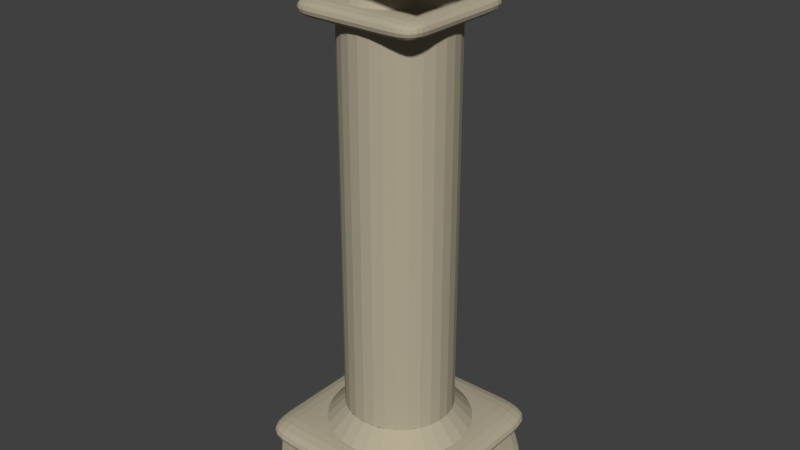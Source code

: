 # Source: COLUMNA.blend  (saved by Blender 2.78.0; exported with 4.5.12 LTS)
import bpy
from mathutils import Matrix  # noqa: F401  (used for matrix-valued properties, if any)

bpy.ops.wm.read_factory_settings(use_empty=True)
scene = bpy.context.scene
scene.name = 'Scene'

# ---- collections
col_collection_1 = bpy.data.collections.new('Collection 1'); scene.collection.children.link(col_collection_1)

# ---- materials (node trees are filled in below, after node groups)
mat_material_001 = bpy.data.materials.new('Material.001')
mat_material_001.alpha_threshold = 0.0
mat_material_001.use_transparent_shadow = False
mat_material_001.diffuse_color = (0.448, 0.3962, 0.2895, 1.0)
mat_material_001.roughness = 0.5

# ---- material node trees

# ---- world
world_world = bpy.data.worlds.new('World'); scene.world = world_world
world_world.color = (0.05088, 0.05088, 0.05088)
world_world.use_sun_shadow = False
world_world.sun_shadow_jitter_overblur = 0.0
world_world.cycles.sampling_method = 'MANUAL'

# ---- meshes
me_plano_005 = bpy.data.meshes.new('Plano.005')
me_plano_005.from_pydata([(-1.0, -1.0, 0.0), (1.0, -1.0, 0.0), (-1.0, 1.0, 0.0), (1.0, 1.0, 0.0), (-1.0, 1.0, 0.0), (-1.0, -1.0, 0.0), (1.0, -1.0, 0.0), (1.0, 1.0, 0.0), (-1.386, 1.386, 0.3081), (-1.386, -1.386, 0.3081), (1.386, -1.386, 0.3081), (1.386, 1.386, 0.3081)], [], [(0, 2, 3, 1), (6, 7, 11, 10), (1, 3, 7, 6), (2, 0, 5, 4), (3, 2, 4, 7), (0, 1, 6, 5), (9, 10, 11, 8), (4, 5, 9, 8), (7, 4, 8, 11), (5, 6, 10, 9)])
me_plano_005.materials.append(mat_material_001)
me_plano_005.use_remesh_preserve_volume = False
me_plano_005.use_remesh_preserve_attributes = False
me_plano_005.use_mirror_vertex_groups = False
me_plano_005.update()
me_plano_004 = bpy.data.meshes.new('Plano.004')
me_plano_004.from_pydata([(-1.0, -1.0, 0.0), (1.0, -1.0, 0.0), (-1.0, 1.0, 0.0), (1.0, 1.0, 0.0), (-1.0, 0.0, 0.0), (0.0, -1.0, 0.0), (1.0, 0.0, 0.0), (0.0, 1.0, 0.0), (0.0, 0.0, 0.0), (-1.0, -0.5, 0.0), (0.5, -1.0, 0.0), (1.0, 0.5, 0.0), (-0.5, 1.0, 0.0), (-1.0, 0.5, 0.0), (-0.5, -1.0, 0.0), (1.0, -0.5, 0.0), (0.5, 1.0, 0.0), (0.0, 0.5, 0.0), (0.0, -0.5, 0.0), (-0.5, 0.0, 0.0), (0.5, 0.0, 0.0), (0.5, -0.5, 0.0), (-0.5, -0.5, 0.0), (-0.5, 0.5, 0.0), (0.5, 0.5, 0.0), (-1.0, -0.5, 0.0), (1.0, -0.5, 0.0), (0.0, -0.5, 0.0), (0.5, -0.5, 0.0), (-0.5, -0.5, 0.0), (-1.0, -1.0, 0.25), (1.0, -1.0, 0.25), (-1.0, 1.0, 0.25), (1.0, 1.0, 0.25), (-1.0, 0.0, 0.25), (0.0, -1.0, 0.25), (1.0, 0.0, 0.25), (0.0, 1.0, 0.25), (0.0, 0.0, 0.25), (-1.0, -0.5, 0.25), (0.5, -1.0, 0.25), (1.0, 0.5, 0.25), (-0.5, 1.0, 0.25), (-1.0, 0.5, 0.25), (-0.5, -1.0, 0.25), (1.0, -0.5, 0.25), (0.5, 1.0, 0.25), (0.0, 0.5, 0.25), (0.0, -0.5, 0.25), (-0.5, 0.0, 0.25), (0.5, 0.0, 0.25), (0.5, -0.5, 0.25), (-0.5, -0.5, 0.25), (-0.5, 0.5, 0.25), (0.5, 0.5, 0.25), (-1.0, -0.5, 0.25), (1.0, -0.5, 0.25), (0.0, -0.5, 0.25), (0.5, -0.5, 0.25), (-0.5, -0.5, 0.25)], [], [(24, 16, 3, 11), (23, 12, 7, 17), (22, 19, 8, 18), (21, 20, 6, 15), (18, 8, 20, 21), (27, 18, 21, 28), (28, 21, 15, 26), (9, 4, 19, 22), (25, 9, 22, 29), (29, 22, 18, 27), (13, 2, 12, 23), (4, 13, 23, 19), (19, 23, 17, 8), (17, 7, 16, 24), (8, 17, 24, 20), (20, 24, 11, 6), (14, 29, 27, 5), (0, 25, 29, 14), (10, 28, 26, 1), (5, 27, 28, 10), (54, 41, 33, 46), (53, 47, 37, 42), (52, 48, 38, 49), (51, 45, 36, 50), (48, 51, 50, 38), (57, 58, 51, 48), (58, 56, 45, 51), (39, 52, 49, 34), (55, 59, 52, 39), (59, 57, 48, 52), (43, 53, 42, 32), (34, 49, 53, 43), (49, 38, 47, 53), (47, 54, 46, 37), (38, 50, 54, 47), (50, 36, 41, 54), (44, 35, 57, 59), (30, 44, 59, 55), (40, 31, 56, 58), (35, 40, 58, 57), (1, 26, 56, 31), (13, 4, 34, 43), (3, 16, 46, 33), (4, 9, 39, 34), (14, 5, 35, 44), (5, 10, 40, 35), (15, 6, 36, 45), (6, 11, 41, 36), (16, 7, 37, 46), (25, 0, 30, 55), (7, 12, 42, 37), (10, 1, 31, 40), (2, 13, 43, 32), (11, 3, 33, 41), (0, 14, 44, 30), (9, 25, 55, 39), (12, 2, 32, 42), (26, 15, 45, 56)])
me_plano_004.materials.append(mat_material_001)
me_plano_004.use_remesh_preserve_volume = False
me_plano_004.use_remesh_preserve_attributes = False
me_plano_004.use_mirror_vertex_groups = False
me_plano_004.update()
me_c_rculo_003 = bpy.data.meshes.new('Círculo.003')
me_c_rculo_003.from_pydata([(0.0, 1.0, 0.0), (-0.2079, 0.9781, 0.0), (-0.4067, 0.9135, 0.0), (-0.5878, 0.809, 0.0), (-0.7431, 0.6691, 0.0), (-0.866, 0.5, 0.0), (-0.9511, 0.309, 0.0), (-0.9945, 0.1045, 0.0), (-0.9945, -0.1045, 0.0), (-0.9511, -0.309, 0.0), (-0.866, -0.5, 0.0), (-0.7431, -0.6691, 0.0), (-0.5878, -0.809, 0.0), (-0.4067, -0.9135, 0.0), (-0.2079, -0.9781, 0.0), (8.742e-08, -1.0, 0.0), (0.2079, -0.9781, 0.0), (0.4067, -0.9135, 0.0), (0.5878, -0.809, 0.0), (0.7431, -0.6691, 0.0), (0.866, -0.5, 0.0), (0.9511, -0.309, 0.0), (0.9945, -0.1045, 0.0), (0.9945, 0.1045, 0.0), (0.9511, 0.309, 0.0), (0.866, 0.5, 0.0), (0.7431, 0.6691, 0.0), (0.5878, 0.809, 0.0), (0.4067, 0.9135, 0.0), (0.2079, 0.9781, 0.0), (5.551e-08, 0.75, 0.2), (-0.1559, 0.7336, 0.2), (-0.3051, 0.6852, 0.2), (-0.4408, 0.6068, 0.2), (-0.5574, 0.5018, 0.2), (-0.6495, 0.375, 0.2), (-0.7133, 0.2318, 0.2), (-0.7459, 0.0784, 0.2), (-0.7459, -0.0784, 0.2), (-0.7133, -0.2318, 0.2), (-0.6495, -0.375, 0.2), (-0.5574, -0.5018, 0.2), (-0.4408, -0.6068, 0.2), (-0.3051, -0.6852, 0.2), (-0.1559, -0.7336, 0.2), (1.211e-07, -0.75, 0.2), (0.1559, -0.7336, 0.2), (0.3051, -0.6852, 0.2), (0.4408, -0.6068, 0.2), (0.5574, -0.5018, 0.2), (0.6495, -0.375, 0.2), (0.7133, -0.2318, 0.2), (0.7459, -0.0784, 0.2), (0.7459, 0.0784, 0.2), (0.7133, 0.2318, 0.2), (0.6495, 0.375, 0.2), (0.5574, 0.5018, 0.2), (0.4408, 0.6068, 0.2), (0.3051, 0.6852, 0.2), (0.1559, 0.7336, 0.2), (-0.1559, 0.7336, 0.2), (5.551e-08, 0.75, 0.2), (-0.3051, 0.6852, 0.2), (-0.4408, 0.6068, 0.2), (-0.5574, 0.5018, 0.2), (-0.6495, 0.375, 0.2), (-0.7133, 0.2318, 0.2), (-0.7459, 0.0784, 0.2), (-0.7459, -0.0784, 0.2), (-0.7133, -0.2318, 0.2), (-0.6495, -0.375, 0.2), (-0.5574, -0.5018, 0.2), (-0.4408, -0.6068, 0.2), (-0.3051, -0.6852, 0.2), (-0.1559, -0.7336, 0.2), (1.211e-07, -0.75, 0.2), (0.1559, -0.7336, 0.2), (0.3051, -0.6852, 0.2), (0.4408, -0.6068, 0.2), (0.5574, -0.5018, 0.2), (0.6495, -0.375, 0.2), (0.7133, -0.2318, 0.2), (0.7459, -0.0784, 0.2), (0.7459, 0.0784, 0.2), (0.7133, 0.2318, 0.2), (0.6495, 0.375, 0.2), (0.5574, 0.5018, 0.2), (0.4408, 0.6068, 0.2), (0.3051, 0.6852, 0.2), (0.1559, 0.7336, 0.2), (-0.1559, 0.7336, 4.2), (5.551e-08, 0.75, 4.2), (-0.3051, 0.6852, 4.2), (-0.4408, 0.6068, 4.2), (-0.5574, 0.5018, 4.2), (-0.6495, 0.375, 4.2), (-0.7133, 0.2318, 4.2), (-0.7459, 0.0784, 4.2), (-0.7459, -0.0784, 4.2), (-0.7133, -0.2318, 4.2), (-0.6495, -0.375, 4.2), (-0.5574, -0.5018, 4.2), (-0.4408, -0.6068, 4.2), (-0.3051, -0.6852, 4.2), (-0.1559, -0.7336, 4.2), (1.211e-07, -0.75, 4.2), (0.1559, -0.7336, 4.2), (0.3051, -0.6852, 4.2), (0.4408, -0.6068, 4.2), (0.5574, -0.5018, 4.2), (0.6495, -0.375, 4.2), (0.7133, -0.2318, 4.2), (0.7459, -0.0784, 4.2), (0.7459, 0.0784, 4.2), (0.7133, 0.2318, 4.2), (0.6495, 0.375, 4.2), (0.5574, 0.5018, 4.2), (0.4408, 0.6068, 4.2), (0.3051, 0.6852, 4.2), (0.1559, 0.7336, 4.2), (-0.1559, 0.7336, 4.395), (1.72e-07, 0.75, 4.395), (-0.3051, 0.6852, 4.395), (-0.4408, 0.6068, 4.395), (-0.5574, 0.5018, 4.395), (-0.6495, 0.375, 4.395), (-0.7133, 0.2318, 4.395), (-0.7459, 0.0784, 4.395), (-0.7459, -0.0784, 4.395), (-0.7133, -0.2318, 4.395), (-0.6495, -0.375, 4.395), (-0.5574, -0.5018, 4.395), (-0.4408, -0.6068, 4.395), (-0.3051, -0.6852, 4.395), (-0.1559, -0.7336, 4.395), (2.376e-07, -0.75, 4.395), (0.1559, -0.7336, 4.395), (0.3051, -0.6852, 4.395), (0.4408, -0.6068, 4.395), (0.5574, -0.5018, 4.395), (0.6495, -0.375, 4.395), (0.7133, -0.2318, 4.395), (0.7459, -0.0784, 4.395), (0.7459, 0.0784, 4.395), (0.7133, 0.2318, 4.395), (0.6495, 0.375, 4.395), (0.5574, 0.5018, 4.395), (0.4408, 0.6068, 4.395), (0.3051, 0.6852, 4.395), (0.1559, 0.7336, 4.395), (-0.1559, 0.7336, 4.695), (2.459e-07, 0.75, 4.695), (-0.3051, 0.6852, 4.695), (-0.4408, 0.6068, 4.695), (-0.5574, 0.5018, 4.695), (-0.6495, 0.375, 4.695), (-0.7133, 0.2318, 4.695), (-0.7459, 0.0784, 4.695), (-0.7459, -0.0784, 4.695), (-0.7133, -0.2318, 4.695), (-0.6495, -0.375, 4.695), (-0.5574, -0.5018, 4.695), (-0.4408, -0.6068, 4.695), (-0.3051, -0.6852, 4.695), (-0.1559, -0.7336, 4.695), (3.115e-07, -0.75, 4.695), (0.1559, -0.7336, 4.695), (0.3051, -0.6852, 4.695), (0.4408, -0.6068, 4.695), (0.5574, -0.5018, 4.695), (0.6495, -0.375, 4.695), (0.7133, -0.2318, 4.695), (0.7459, -0.0784, 4.695), (0.7459, 0.0784, 4.695), (0.7133, 0.2318, 4.695), (0.6495, 0.375, 4.695), (0.5574, 0.5018, 4.695), (0.4408, 0.6068, 4.695), (0.3051, 0.6852, 4.695), (0.1559, 0.7336, 4.695), (-0.07797, 0.7418, 4.395), (-0.2305, 0.7094, 4.395), (-0.3729, 0.646, 4.395), (-0.4991, 0.5543, 4.395), (-0.6034, 0.4384, 4.395), (-0.6814, 0.3034, 4.395), (-0.7296, 0.1551, 4.395), (-0.7459, -8.196e-08, 4.395), (-0.7296, -0.1551, 4.395), (-0.6814, -0.3034, 4.395), (-0.6034, -0.4384, 4.395), (-0.4991, -0.5543, 4.395), (-0.3729, -0.646, 4.395), (-0.2305, -0.7094, 4.395), (-0.07797, -0.7418, 4.395), (0.07797, -0.7418, 4.395), (0.2305, -0.7094, 4.395), (0.3729, -0.646, 4.395), (0.4991, -0.5543, 4.395), (0.6034, -0.4384, 4.395), (0.6814, -0.3034, 4.395), (0.7296, -0.1551, 4.395), (0.7459, -3.949e-07, 4.395), (0.7296, 0.1551, 4.395), (0.6814, 0.3034, 4.395), (0.6034, 0.4384, 4.395), (0.4991, 0.5543, 4.395), (0.3729, 0.646, 4.395), (0.2305, 0.7094, 4.395), (0.07797, 0.7418, 4.395), (-0.07797, 0.7418, 4.695), (-0.2305, 0.7094, 4.695), (-0.3729, 0.646, 4.695), (-0.4991, 0.5543, 4.695), (-0.6034, 0.4384, 4.695), (-0.6814, 0.3034, 4.695), (-0.7296, 0.1551, 4.695), (-0.7459, -8.196e-08, 4.695), (-0.7296, -0.1551, 4.695), (-0.6814, -0.3034, 4.695), (-0.6034, -0.4384, 4.695), (-0.4991, -0.5543, 4.695), (-0.3729, -0.646, 4.695), (-0.2305, -0.7094, 4.695), (-0.07797, -0.7418, 4.695), (0.07797, -0.7418, 4.695), (0.2305, -0.7094, 4.695), (0.3729, -0.646, 4.695), (0.4991, -0.5543, 4.695), (0.6034, -0.4384, 4.695), (0.6814, -0.3034, 4.695), (0.7296, -0.1551, 4.695), (0.7459, -3.949e-07, 4.695), (0.7296, 0.1551, 4.695), (0.6814, 0.3034, 4.695), (0.6034, 0.4384, 4.695), (0.4991, 0.5543, 4.695), (0.3729, 0.646, 4.695), (0.2305, 0.7094, 4.695), (0.07797, 0.7418, 4.695), (0.6392, -0.06718, 4.545), (0.6112, -0.1986, 4.545), (-0.6112, -0.1986, 4.545), (-0.6392, -0.06718, 4.545), (0.6392, 0.06718, 4.545), (-0.5566, -0.3213, 4.545), (0.6112, 0.1986, 4.545), (-0.4776, -0.43, 4.545), (0.5566, 0.3213, 4.545), (-0.3778, -0.5199, 4.545), (0.4776, 0.43, 4.545), (-0.2614, -0.5871, 4.545), (0.3778, 0.5199, 4.545), (-0.1336, -0.6286, 4.545), (-0.1336, 0.6286, 4.545), (2.339e-07, 0.6427, 4.545), (0.2614, 0.5871, 4.545), (2.901e-07, -0.6427, 4.545), (-0.2614, 0.5871, 4.545), (0.1336, 0.6286, 4.545), (0.1336, -0.6286, 4.545), (-0.3778, 0.5199, 4.545), (0.2614, -0.5871, 4.545), (-0.4776, 0.43, 4.545), (0.3778, -0.5199, 4.545), (-0.5566, 0.3213, 4.545), (0.4776, -0.43, 4.545), (-0.6112, 0.1986, 4.545), (0.5566, -0.3213, 4.545), (-0.6392, 0.06718, 4.545), (-0.6392, -9.681e-08, 4.545), (0.5839, -0.26, 4.545), (-0.6252, 0.1329, 4.545), (0.5171, -0.3757, 4.545), (-0.5839, 0.26, 4.545), (0.4277, -0.475, 4.545), (-0.5171, 0.3757, 4.545), (0.3196, -0.5535, 4.545), (-0.4277, 0.475, 4.545), (0.1975, -0.6079, 4.545), (0.06681, 0.6357, 4.545), (-0.3196, 0.5535, 4.545), (0.06681, -0.6357, 4.545), (0.1975, 0.6079, 4.545), (-0.1975, 0.6079, 4.545), (-0.06681, -0.6357, 4.545), (0.3196, 0.5535, 4.545), (-0.06681, 0.6357, 4.545), (-0.1975, -0.6079, 4.545), (0.4277, 0.475, 4.545), (-0.3196, -0.5535, 4.545), (0.5171, 0.3757, 4.545), (-0.4277, -0.475, 4.545), (0.5839, 0.26, 4.545), (-0.5171, -0.3757, 4.545), (0.6252, 0.1329, 4.545), (-0.5839, -0.26, 4.545), (0.6392, -3.65e-07, 4.545), (-0.6252, -0.1329, 4.545), (0.6252, -0.1329, 4.545)], [], [(1, 0, 29, 28, 27, 26, 25, 24, 23, 22, 21, 20, 19, 18, 17, 16, 15, 14, 13, 12, 11, 10, 9, 8, 7, 6, 5, 4, 3, 2), (39, 40, 70, 69), (23, 24, 54, 53), (10, 11, 41, 40), (24, 25, 55, 54), (11, 12, 42, 41), (25, 26, 56, 55), (12, 13, 43, 42), (26, 27, 57, 56), (13, 14, 44, 43), (0, 1, 31, 30), (27, 28, 58, 57), (14, 15, 45, 44), (1, 2, 32, 31), (28, 29, 59, 58), (15, 16, 46, 45), (2, 3, 33, 32), (29, 0, 30, 59), (16, 17, 47, 46), (3, 4, 34, 33), (17, 18, 48, 47), (4, 5, 35, 34), (18, 19, 49, 48), (5, 6, 36, 35), (19, 20, 50, 49), (6, 7, 37, 36), (20, 21, 51, 50), (7, 8, 38, 37), (21, 22, 52, 51), (8, 9, 39, 38), (22, 23, 53, 52), (9, 10, 40, 39), (76, 77, 107, 106), (53, 54, 84, 83), (40, 41, 71, 70), (54, 55, 85, 84), (41, 42, 72, 71), (55, 56, 86, 85), (42, 43, 73, 72), (56, 57, 87, 86), (43, 44, 74, 73), (30, 31, 60, 61), (57, 58, 88, 87), (44, 45, 75, 74), (31, 32, 62, 60), (58, 59, 89, 88), (45, 46, 76, 75), (32, 33, 63, 62), (59, 30, 61, 89), (46, 47, 77, 76), (33, 34, 64, 63), (47, 48, 78, 77), (34, 35, 65, 64), (48, 49, 79, 78), (35, 36, 66, 65), (49, 50, 80, 79), (36, 37, 67, 66), (50, 51, 81, 80), (37, 38, 68, 67), (51, 52, 82, 81), (38, 39, 69, 68), (52, 53, 83, 82), (104, 105, 135, 194, 134), (63, 64, 94, 93), (77, 78, 108, 107), (64, 65, 95, 94), (78, 79, 109, 108), (65, 66, 96, 95), (79, 80, 110, 109), (66, 67, 97, 96), (80, 81, 111, 110), (67, 68, 98, 97), (81, 82, 112, 111), (68, 69, 99, 98), (82, 83, 113, 112), (69, 70, 100, 99), (83, 84, 114, 113), (70, 71, 101, 100), (84, 85, 115, 114), (71, 72, 102, 101), (85, 86, 116, 115), (72, 73, 103, 102), (86, 87, 117, 116), (73, 74, 104, 103), (61, 60, 90, 91), (87, 88, 118, 117), (74, 75, 105, 104), (60, 62, 92, 90), (88, 89, 119, 118), (75, 76, 106, 105), (62, 63, 93, 92), (89, 61, 91, 119), (299, 240, 172, 231), (90, 92, 122, 181, 120), (118, 119, 149, 208, 148), (105, 106, 136, 195, 135), (92, 93, 123, 182, 122), (119, 91, 121, 209, 149), (106, 107, 137, 196, 136), (93, 94, 124, 183, 123), (107, 108, 138, 197, 137), (94, 95, 125, 184, 124), (108, 109, 139, 198, 138), (95, 96, 126, 185, 125), (109, 110, 140, 199, 139), (96, 97, 127, 186, 126), (110, 111, 141, 200, 140), (97, 98, 128, 187, 127), (111, 112, 142, 201, 141), (98, 99, 129, 188, 128), (112, 113, 143, 202, 142), (99, 100, 130, 189, 129), (113, 114, 144, 203, 143), (100, 101, 131, 190, 130), (114, 115, 145, 204, 144), (101, 102, 132, 191, 131), (115, 116, 146, 205, 145), (102, 103, 133, 192, 132), (116, 117, 147, 206, 146), (103, 104, 134, 193, 133), (91, 90, 120, 180, 121), (117, 118, 148, 207, 147), (150, 211, 152, 212, 153, 213, 154, 214, 155, 215, 156, 216, 157, 217, 158, 218, 159, 219, 160, 220, 161, 221, 162, 222, 163, 223, 164, 224, 165, 225, 166, 226, 167, 227, 168, 228, 169, 229, 170, 230, 171, 231, 172, 232, 173, 233, 174, 234, 175, 235, 176, 236, 177, 237, 178, 238, 179, 239, 151, 210), (298, 242, 159, 218), (297, 244, 173, 232), (296, 245, 160, 219), (295, 246, 174, 233), (294, 247, 161, 220), (293, 248, 175, 234), (292, 249, 162, 221), (291, 250, 176, 235), (290, 251, 163, 222), (289, 252, 177, 236), (288, 253, 164, 223), (287, 254, 150, 210), (286, 256, 178, 237), (285, 257, 165, 224), (284, 258, 152, 211), (283, 259, 179, 238), (282, 260, 166, 225), (281, 261, 153, 212), (280, 255, 151, 239), (279, 262, 167, 226), (278, 263, 154, 213), (277, 264, 168, 227), (276, 265, 155, 214), (275, 266, 169, 228), (274, 267, 156, 215), (273, 268, 170, 229), (272, 269, 157, 216), (271, 241, 171, 230), (270, 243, 158, 217), (269, 270, 217, 157), (127, 187, 270, 269), (187, 128, 243, 270), (268, 271, 230, 170), (140, 200, 271, 268), (200, 141, 241, 271), (267, 272, 216, 156), (126, 186, 272, 267), (186, 127, 269, 272), (266, 273, 229, 169), (139, 199, 273, 266), (199, 140, 268, 273), (265, 274, 215, 155), (125, 185, 274, 265), (185, 126, 267, 274), (264, 275, 228, 168), (138, 198, 275, 264), (198, 139, 266, 275), (263, 276, 214, 154), (124, 184, 276, 263), (184, 125, 265, 276), (262, 277, 227, 167), (137, 197, 277, 262), (197, 138, 264, 277), (261, 278, 213, 153), (123, 183, 278, 261), (183, 124, 263, 278), (260, 279, 226, 166), (136, 196, 279, 260), (196, 137, 262, 279), (259, 280, 239, 179), (149, 209, 280, 259), (209, 121, 255, 280), (258, 281, 212, 152), (122, 182, 281, 258), (182, 123, 261, 281), (257, 282, 225, 165), (135, 195, 282, 257), (195, 136, 260, 282), (256, 283, 238, 178), (148, 208, 283, 256), (208, 149, 259, 283), (254, 284, 211, 150), (120, 181, 284, 254), (181, 122, 258, 284), (253, 285, 224, 164), (134, 194, 285, 253), (194, 135, 257, 285), (252, 286, 237, 177), (147, 207, 286, 252), (207, 148, 256, 286), (255, 287, 210, 151), (121, 180, 287, 255), (180, 120, 254, 287), (251, 288, 223, 163), (133, 193, 288, 251), (193, 134, 253, 288), (250, 289, 236, 176), (146, 206, 289, 250), (206, 147, 252, 289), (249, 290, 222, 162), (132, 192, 290, 249), (192, 133, 251, 290), (248, 291, 235, 175), (145, 205, 291, 248), (205, 146, 250, 291), (247, 292, 221, 161), (131, 191, 292, 247), (191, 132, 249, 292), (246, 293, 234, 174), (144, 204, 293, 246), (204, 145, 248, 293), (245, 294, 220, 160), (130, 190, 294, 245), (190, 131, 247, 294), (244, 295, 233, 173), (143, 203, 295, 244), (203, 144, 246, 295), (242, 296, 219, 159), (129, 189, 296, 242), (189, 130, 245, 296), (240, 297, 232, 172), (142, 202, 297, 240), (202, 143, 244, 297), (243, 298, 218, 158), (128, 188, 298, 243), (188, 129, 242, 298), (241, 299, 231, 171), (141, 201, 299, 241), (201, 142, 240, 299)])
me_c_rculo_003.materials.append(mat_material_001)
me_c_rculo_003.use_remesh_preserve_volume = False
me_c_rculo_003.use_remesh_preserve_attributes = False
me_c_rculo_003.use_mirror_vertex_groups = False
me_c_rculo_003.update()
me_plano_003 = bpy.data.meshes.new('Plano.003')
me_plano_003.from_pydata([(-1.0, -1.0, 0.0), (1.0, -1.0, 0.0), (-1.0, 1.0, 0.0), (1.0, 1.0, 0.0), (-1.0, 0.0, 0.0), (0.0, -1.0, 0.0), (1.0, 0.0, 0.0), (0.0, 1.0, 0.0), (0.0, 0.0, 0.0), (-1.0, -0.5, 0.0), (0.5, -1.0, 0.0), (1.0, 0.5, 0.0), (-0.5, 1.0, 0.0), (-1.0, 0.5, 0.0), (-0.5, -1.0, 0.0), (1.0, -0.5, 0.0), (0.5, 1.0, 0.0), (0.0, 0.5, 0.0), (0.0, -0.5, 0.0), (-0.5, 0.0, 0.0), (0.5, 0.0, 0.0), (0.5, -0.5, 0.0), (-0.5, -0.5, 0.0), (-0.5, 0.5, 0.0), (0.5, 0.5, 0.0), (-1.0, -0.5, 0.0), (1.0, -0.5, 0.0), (0.0, -0.5, 0.0), (0.5, -0.5, 0.0), (-0.5, -0.5, 0.0), (-1.0, -1.0, 0.25), (1.0, -1.0, 0.25), (-1.0, 1.0, 0.25), (1.0, 1.0, 0.25), (-1.0, 0.0, 0.25), (0.0, -1.0, 0.25), (1.0, 0.0, 0.25), (0.0, 1.0, 0.25), (0.0, 0.0, 0.25), (-1.0, -0.5, 0.25), (0.5, -1.0, 0.25), (1.0, 0.5, 0.25), (-0.5, 1.0, 0.25), (-1.0, 0.5, 0.25), (-0.5, -1.0, 0.25), (1.0, -0.5, 0.25), (0.5, 1.0, 0.25), (0.0, 0.5, 0.25), (0.0, -0.5, 0.25), (-0.5, 0.0, 0.25), (0.5, 0.0, 0.25), (0.5, -0.5, 0.25), (-0.5, -0.5, 0.25), (-0.5, 0.5, 0.25), (0.5, 0.5, 0.25), (-1.0, -0.5, 0.25), (1.0, -0.5, 0.25), (0.0, -0.5, 0.25), (0.5, -0.5, 0.25), (-0.5, -0.5, 0.25)], [], [(24, 16, 3, 11), (23, 12, 7, 17), (22, 19, 8, 18), (21, 20, 6, 15), (18, 8, 20, 21), (27, 18, 21, 28), (28, 21, 15, 26), (9, 4, 19, 22), (25, 9, 22, 29), (29, 22, 18, 27), (13, 2, 12, 23), (4, 13, 23, 19), (19, 23, 17, 8), (17, 7, 16, 24), (8, 17, 24, 20), (20, 24, 11, 6), (14, 29, 27, 5), (0, 25, 29, 14), (10, 28, 26, 1), (5, 27, 28, 10), (54, 41, 33, 46), (53, 47, 37, 42), (52, 48, 38, 49), (51, 45, 36, 50), (48, 51, 50, 38), (57, 58, 51, 48), (58, 56, 45, 51), (39, 52, 49, 34), (55, 59, 52, 39), (59, 57, 48, 52), (43, 53, 42, 32), (34, 49, 53, 43), (49, 38, 47, 53), (47, 54, 46, 37), (38, 50, 54, 47), (50, 36, 41, 54), (44, 35, 57, 59), (30, 44, 59, 55), (40, 31, 56, 58), (35, 40, 58, 57), (1, 26, 56, 31), (13, 4, 34, 43), (3, 16, 46, 33), (4, 9, 39, 34), (14, 5, 35, 44), (5, 10, 40, 35), (15, 6, 36, 45), (6, 11, 41, 36), (16, 7, 37, 46), (25, 0, 30, 55), (7, 12, 42, 37), (10, 1, 31, 40), (2, 13, 43, 32), (11, 3, 33, 41), (0, 14, 44, 30), (9, 25, 55, 39), (12, 2, 32, 42), (26, 15, 45, 56)])
me_plano_003.materials.append(mat_material_001)
me_plano_003.use_remesh_preserve_volume = False
me_plano_003.use_remesh_preserve_attributes = False
me_plano_003.use_mirror_vertex_groups = False
me_plano_003.update()
me_c_rculo_001 = bpy.data.meshes.new('Círculo.001')
me_c_rculo_001.from_pydata([(0.0, 1.0, 0.0), (-0.309, 0.9511, 0.0), (-0.5878, 0.809, 0.0), (-0.809, 0.5878, 0.0), (-0.9511, 0.309, 0.0), (-1.0, -4.371e-08, 0.0), (-0.9511, -0.309, 0.0), (-0.809, -0.5878, 0.0), (-0.5878, -0.809, 0.0), (-0.309, -0.9511, 0.0), (3.258e-07, -1.0, 0.0), (0.309, -0.9511, 0.0), (0.5878, -0.809, 0.0), (0.809, -0.5878, 0.0), (0.9511, -0.309, 0.0), (1.0, 9.656e-07, 0.0), (0.9511, 0.309, 0.0), (0.809, 0.5878, 0.0), (0.5878, 0.809, 0.0), (0.309, 0.9511, 0.0), (0.0, 1.0, 0.0), (-0.309, 0.9511, 0.0), (-0.5878, 0.809, 0.0), (-0.809, 0.5878, 0.0), (-0.9511, 0.309, 0.0), (-1.0, -4.371e-08, 0.0), (-0.9511, -0.309, 0.0), (-0.809, -0.5878, 0.0), (-0.5878, -0.809, 0.0), (-0.309, -0.9511, 0.0), (3.258e-07, -1.0, 0.0), (0.309, -0.9511, 0.0), (0.5878, -0.809, 0.0), (0.809, -0.5878, 0.0), (0.9511, -0.309, 0.0), (1.0, 9.656e-07, 0.0), (0.9511, 0.309, 0.0), (0.809, 0.5878, 0.0), (0.5878, 0.809, 0.0), (0.309, 0.9511, 0.0), (0.0, 1.0, 0.0), (-0.309, 0.9511, 0.0), (-0.5878, 0.809, 0.0), (-0.809, 0.5878, 0.0), (-0.9511, 0.309, 0.0), (-1.0, -4.371e-08, 0.0), (-0.9511, -0.309, 0.0), (-0.809, -0.5878, 0.0), (-0.5878, -0.809, 0.0), (-0.309, -0.9511, 0.0), (3.258e-07, -1.0, 0.0), (0.309, -0.9511, 0.0), (0.5878, -0.809, 0.0), (0.809, -0.5878, 0.0), (0.9511, -0.309, 0.0), (1.0, 9.656e-07, 0.0), (0.9511, 0.309, 0.0), (0.809, 0.5878, 0.0), (0.5878, 0.809, 0.0), (0.309, 0.9511, 0.0), (0.0, 1.0, 0.0), (-0.309, 0.9511, 0.0), (-0.5878, 0.809, 0.0), (-0.809, 0.5878, 0.0), (-0.9511, 0.309, 0.0), (-1.0, -4.371e-08, 0.0), (-0.9511, -0.309, 0.0), (-0.809, -0.5878, 0.0), (-0.5878, -0.809, 0.0), (-0.309, -0.9511, 0.0), (3.258e-07, -1.0, 0.0), (0.309, -0.9511, 0.0), (0.5878, -0.809, 0.0), (0.809, -0.5878, 0.0), (0.9511, -0.309, 0.0), (1.0, 9.656e-07, 0.0), (0.9511, 0.309, 0.0), (0.809, 0.5878, 0.0), (0.5878, 0.809, 0.0), (0.309, 0.9511, 0.0)], [], [(1, 0, 19, 18, 17, 16, 15, 14, 13, 12, 11, 10, 9, 8, 7, 6, 5, 4, 3, 2), (26, 27, 47, 46), (4, 5, 25, 24), (19, 0, 20, 39), (12, 13, 33, 32), (5, 6, 26, 25), (13, 14, 34, 33), (6, 7, 27, 26), (14, 15, 35, 34), (7, 8, 28, 27), (0, 1, 21, 20), (15, 16, 36, 35), (8, 9, 29, 28), (1, 2, 22, 21), (16, 17, 37, 36), (9, 10, 30, 29), (2, 3, 23, 22), (17, 18, 38, 37), (10, 11, 31, 30), (3, 4, 24, 23), (18, 19, 39, 38), (11, 12, 32, 31), (43, 44, 64, 63), (34, 35, 55, 54), (27, 28, 48, 47), (20, 21, 41, 40), (35, 36, 56, 55), (28, 29, 49, 48), (21, 22, 42, 41), (36, 37, 57, 56), (29, 30, 50, 49), (22, 23, 43, 42), (37, 38, 58, 57), (30, 31, 51, 50), (23, 24, 44, 43), (38, 39, 59, 58), (31, 32, 52, 51), (24, 25, 45, 44), (39, 20, 40, 59), (32, 33, 53, 52), (25, 26, 46, 45), (33, 34, 54, 53), (61, 62, 63, 64, 65, 66, 67, 68, 69, 70, 71, 72, 73, 74, 75, 76, 77, 78, 79, 60), (58, 59, 79, 78), (51, 52, 72, 71), (44, 45, 65, 64), (59, 40, 60, 79), (52, 53, 73, 72), (45, 46, 66, 65), (53, 54, 74, 73), (46, 47, 67, 66), (54, 55, 75, 74), (47, 48, 68, 67), (40, 41, 61, 60), (55, 56, 76, 75), (48, 49, 69, 68), (41, 42, 62, 61), (56, 57, 77, 76), (49, 50, 70, 69), (42, 43, 63, 62), (57, 58, 78, 77), (50, 51, 71, 70)])
me_c_rculo_001.materials.append(mat_material_001)
me_c_rculo_001.use_remesh_preserve_volume = False
me_c_rculo_001.use_remesh_preserve_attributes = False
me_c_rculo_001.use_mirror_vertex_groups = False
me_c_rculo_001.update()
me_cube = bpy.data.meshes.new('Cube')
me_cube.from_pydata([(1.5, -1.5, 0.125), (0.75, -1.5, 0.125), (-1.192e-07, -1.5, 0.125), (1.5, 0.0, 0.125), (-1.192e-07, -1.5, -0.1696), (0.0, 1.5, 0.125), (-1.5, 0.0, 0.125), (-1.5, -0.75, 0.125), (1.5, 0.75, 0.125), (1.5, 0.0, -0.1696), (-0.75, 1.5, 0.125), (0.75, -1.5, -0.1696), (-0.75, -1.5, 0.125), (1.5, -0.75, 0.125), (0.0, 1.5, -0.1696), (0.75, 1.5, 0.125), (-1.5, 0.75, 0.125), (-1.5, 0.0, -0.1696), (-1.5, -0.75, -0.1696), (1.5, 0.75, -0.1696), (-0.75, 1.5, -0.1696), (-0.75, -1.5, -0.1696), (1.5, -0.75, -0.1696), (0.75, 1.5, -0.1696), (-1.5, 0.75, -0.1696)], [], [(17, 18, 21, 4, 11, 22, 9, 19, 23, 14, 20, 24), (2, 1, 11, 4), (1, 13, 22, 11), (8, 15, 23, 19), (5, 10, 20, 14), (10, 16, 24, 20), (7, 12, 21, 18), (15, 5, 14, 23), (12, 2, 4, 21), (6, 7, 18, 17), (3, 8, 19, 9), (16, 6, 17, 24), (13, 3, 9, 22), (7, 6, 16, 10, 5, 15, 8, 3, 13, 1, 2, 12)])
me_cube.materials.append(mat_material_001)
me_cube.use_remesh_preserve_volume = False
me_cube.use_remesh_preserve_attributes = False
me_cube.use_mirror_vertex_groups = False
me_cube.update()

# ---- objects
ob_plano = bpy.data.objects.new('Plano', me_plano_005)
ob_arrriba1 = bpy.data.objects.new('arrriba1', me_plano_004)
ob_c_rculo_001 = bpy.data.objects.new('Círculo.001', me_c_rculo_003)
ob_base1 = bpy.data.objects.new('BASE1', me_plano_003)
ob_columna = bpy.data.objects.new('Columna', me_c_rculo_001)
ob_base0 = bpy.data.objects.new('base0', me_cube)

# ---- transforms, parenting, visibility, modifiers, constraints
ob_plano.location = (0.0, 0.0, 5.195)
ob_plano.scale = (0.6492, 0.6492, 0.6492)
ob_plano.lineart.crease_threshold = 0.0
ob_arrriba1.location = (0.0, 0.0, 4.733)
ob_arrriba1.scale = (0.6956, 0.6956, 0.8)
ob_arrriba1.lineart.crease_threshold = 0.0
_m = ob_arrriba1.modifiers.new('Subsurf', 'SUBSURF')
_m.uv_smooth = 'PRESERVE_CORNERS'
_m.quality = 2
_m.levels = 2
_m.show_only_control_edges = False
ob_c_rculo_001.location = (0.0, 0.0, 0.5)
ob_c_rculo_001.scale = (0.7541, 0.75, 1.0)
ob_c_rculo_001.lineart.crease_threshold = 0.0
ob_base1.location = (0.0, 0.0, 0.25)
ob_base1.scale = (1.016, 1.016, 1.0)
ob_base1.lineart.crease_threshold = 0.0
_m = ob_base1.modifiers.new('Subsurf', 'SUBSURF')
_m.uv_smooth = 'PRESERVE_CORNERS'
_m.quality = 2
_m.levels = 2
_m.show_only_control_edges = False
ob_columna.location = (0.0, 0.0, 0.705)
ob_columna.scale = (0.565, 0.565, 0.751)
ob_columna.lineart.crease_threshold = 0.0
ob_base0.location = (0.0, 0.0, 0.125)
ob_base0.scale = (0.8485, 0.8485, 0.8485)
ob_base0.lock_rotations_4d = False
ob_base0.empty_display_type = 'ARROWS'
ob_base0.lineart.crease_threshold = 0.0
_m = ob_base0.modifiers.new('Subsurf', 'SUBSURF')
_m.uv_smooth = 'PRESERVE_CORNERS'
_m.quality = 2
_m.levels = 0
_m.show_only_control_edges = False

# ---- collection membership
col_collection_1.objects.link(ob_plano)
col_collection_1.objects.link(ob_arrriba1)
col_collection_1.objects.link(ob_c_rculo_001)
col_collection_1.objects.link(ob_base1)
col_collection_1.objects.link(ob_columna)
col_collection_1.objects.link(ob_base0)

# ---- scene / render settings (as saved in the file)
scene.frame_start = 1; scene.frame_end = 250; scene.frame_set(1)
scene.render.engine = 'BLENDER_EEVEE_NEXT'
scene.render.resolution_percentage = 50
scene.render.dither_intensity = 0.0
scene.cycles.use_denoising = False
scene.cycles.samples = 128
scene.cycles.sampling_pattern = 'TABULATED_SOBOL'
scene.cycles.light_sampling_threshold = 0.0
scene.cycles.use_adaptive_sampling = False
scene.cycles.use_light_tree = False
scene.cycles.blur_glossy = 0.0
scene.cycles.sample_clamp_indirect = 0.0
scene.view_settings.view_transform = 'Standard'
bpy.context.view_layer.update()

# ---- added for rendering (the .blend has no active camera and no usable light): camera, sun
cam_auto = bpy.data.cameras.new('AutoCamera')
cam_auto.lens = 50.0
cam_auto.sensor_width = 36.0
cam_auto.clip_end = 1000.0
ob_auto_camera = bpy.data.objects.new('AutoCamera', cam_auto)
scene.collection.objects.link(ob_auto_camera)
ob_auto_camera.location = (6.01532, -7.21839, 7.50029)
ob_auto_camera.rotation_euler = (1.09748, -7.21219e-08, 0.694738)
scene.camera = ob_auto_camera
light_auto_sun = bpy.data.lights.new('AutoSun', 'SUN')
light_auto_sun.energy = 3.0
light_auto_sun.angle = 0.0523599
ob_auto_sun = bpy.data.objects.new('AutoSun', light_auto_sun)
scene.collection.objects.link(ob_auto_sun)
ob_auto_sun.rotation_euler = (0.872665, 0.174533, 0.523599)
bpy.context.view_layer.update()
